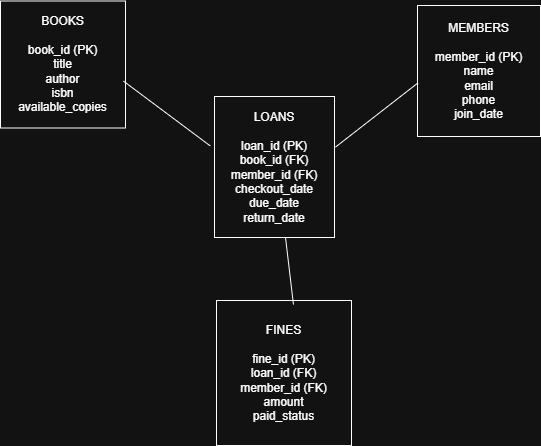

The diagram above was exported from draw.io. Its source (the exported page's mxGraphModel, read from the mxfile embedded in the PNG):
<mxGraphModel dx="1405" dy="872" grid="0" gridSize="10" guides="1" tooltips="1" connect="1" arrows="1" fold="1" page="0" pageScale="1" pageWidth="1100" pageHeight="850" math="0" shadow="0">
  <root>
    <mxCell id="0" />
    <mxCell id="1" parent="0" />
    <mxCell id="pXA0jd_-_RH1mDaIQHSo-1" parent="1" style="rounded=0;whiteSpace=wrap;html=1;" value="&lt;div&gt;BOOKS&lt;/div&gt;&lt;div&gt;&lt;br&gt;&lt;/div&gt;&lt;div&gt;book_id (PK)&lt;/div&gt;&lt;div&gt;title&lt;/div&gt;&lt;div&gt;author&lt;/div&gt;&lt;div&gt;isbn&lt;/div&gt;&lt;div&gt;available_copies&lt;/div&gt;" vertex="1">
      <mxGeometry height="127" width="125" x="-170" y="-25.5" as="geometry" />
    </mxCell>
    <mxCell id="pXA0jd_-_RH1mDaIQHSo-2" parent="1" style="rounded=0;whiteSpace=wrap;html=1;" value="&lt;div&gt;MEMBERS&lt;/div&gt;&lt;div&gt;&lt;br&gt;&lt;/div&gt;&lt;div&gt;member_id (PK)&lt;/div&gt;&lt;div&gt;name&lt;/div&gt;&lt;div&gt;email&lt;/div&gt;&lt;div&gt;phone&lt;/div&gt;&lt;div&gt;join_date&lt;/div&gt;" vertex="1">
      <mxGeometry height="131" width="123" x="247" y="-21" as="geometry" />
    </mxCell>
    <mxCell id="pXA0jd_-_RH1mDaIQHSo-3" parent="1" style="rounded=0;whiteSpace=wrap;html=1;" value="&lt;div&gt;LOANS&lt;/div&gt;&lt;div&gt;&lt;br&gt;&lt;/div&gt;&lt;div&gt;loan_id (PK)&lt;/div&gt;&lt;div&gt;book_id (FK)&lt;/div&gt;&lt;div&gt;member_id (FK)&lt;/div&gt;&lt;div&gt;checkout_date&lt;/div&gt;&lt;div&gt;due_date&lt;/div&gt;&lt;div&gt;return_date&lt;/div&gt;" vertex="1">
      <mxGeometry height="141" width="120" x="44" y="70" as="geometry" />
    </mxCell>
    <mxCell id="pXA0jd_-_RH1mDaIQHSo-4" parent="1" style="rounded=0;whiteSpace=wrap;html=1;" value="&lt;div&gt;FINES&lt;/div&gt;&lt;div&gt;&lt;br&gt;&lt;/div&gt;&lt;div&gt;fine_id (PK)&lt;/div&gt;&lt;div&gt;loan_id (FK)&lt;/div&gt;&lt;div&gt;member_id (FK)&lt;/div&gt;&lt;div&gt;amount&lt;/div&gt;&lt;div&gt;paid_status&lt;/div&gt;" vertex="1">
      <mxGeometry height="145" width="135" x="46" y="274" as="geometry" />
    </mxCell>
    <mxCell id="pXA0jd_-_RH1mDaIQHSo-5" edge="1" parent="1" source="pXA0jd_-_RH1mDaIQHSo-1" style="edgeStyle=none;curved=1;rounded=0;orthogonalLoop=1;jettySize=auto;html=1;exitX=1;exitY=1;exitDx=0;exitDy=0;fontSize=12;startSize=8;endSize=8;" target="pXA0jd_-_RH1mDaIQHSo-1">
      <mxGeometry relative="1" as="geometry" />
    </mxCell>
    <mxCell id="pXA0jd_-_RH1mDaIQHSo-6" edge="1" parent="1" source="pXA0jd_-_RH1mDaIQHSo-3" style="endArrow=none;html=1;rounded=0;fontSize=12;startSize=8;endSize=8;curved=1;exitX=1.008;exitY=0.359;exitDx=0;exitDy=0;exitPerimeter=0;entryX=0.005;entryY=0.59;entryDx=0;entryDy=0;entryPerimeter=0;" target="pXA0jd_-_RH1mDaIQHSo-2" value="">
      <mxGeometry height="50" relative="1" width="50" as="geometry">
        <mxPoint x="184" y="101.5" as="sourcePoint" />
        <mxPoint x="234" y="51.5" as="targetPoint" />
      </mxGeometry>
    </mxCell>
    <mxCell id="pXA0jd_-_RH1mDaIQHSo-7" edge="1" parent="1" source="pXA0jd_-_RH1mDaIQHSo-1" style="endArrow=none;html=1;rounded=0;fontSize=12;startSize=8;endSize=8;curved=1;entryX=-0.036;entryY=0.35;entryDx=0;entryDy=0;entryPerimeter=0;exitX=0.984;exitY=0.631;exitDx=0;exitDy=0;exitPerimeter=0;" target="pXA0jd_-_RH1mDaIQHSo-3" value="">
      <mxGeometry height="50" relative="1" width="50" as="geometry">
        <mxPoint x="-25" y="93" as="sourcePoint" />
        <mxPoint x="25" y="43" as="targetPoint" />
      </mxGeometry>
    </mxCell>
    <mxCell id="pXA0jd_-_RH1mDaIQHSo-8" edge="1" parent="1" source="pXA0jd_-_RH1mDaIQHSo-4" style="endArrow=none;html=1;rounded=0;fontSize=12;startSize=8;endSize=8;curved=1;entryX=0.592;entryY=1.002;entryDx=0;entryDy=0;entryPerimeter=0;exitX=0.57;exitY=0.028;exitDx=0;exitDy=0;exitPerimeter=0;" target="pXA0jd_-_RH1mDaIQHSo-3" value="">
      <mxGeometry height="50" relative="1" width="50" as="geometry">
        <mxPoint x="88.5" y="268" as="sourcePoint" />
        <mxPoint x="138.5" y="218" as="targetPoint" />
      </mxGeometry>
    </mxCell>
  </root>
</mxGraphModel>